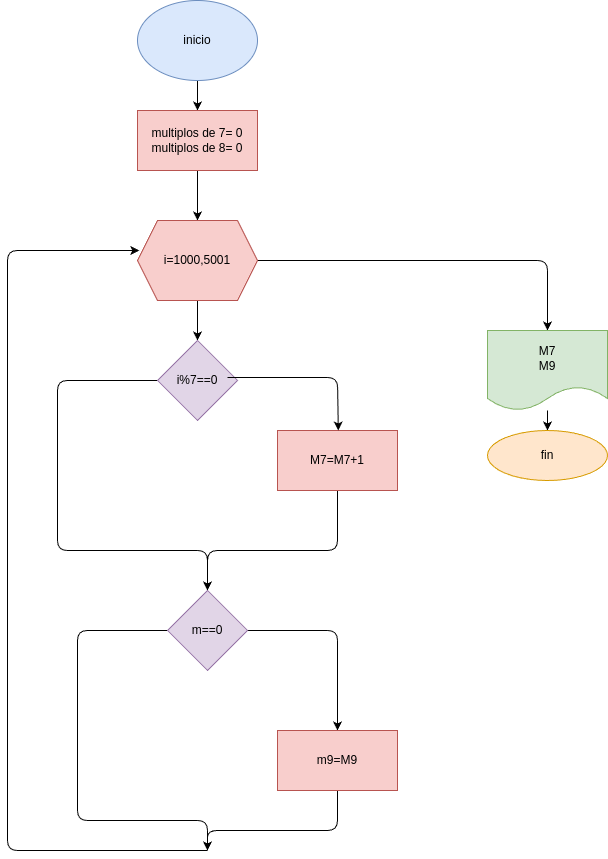

The diagram above was exported from draw.io. Its source (the exported page's mxGraphModel, read from the mxfile embedded in the PNG):
<mxGraphModel dx="822" dy="878" grid="1" gridSize="10" guides="1" tooltips="1" connect="1" arrows="1" fold="1" page="1" pageScale="1" pageWidth="850" pageHeight="1100" math="0" shadow="0">
  <root>
    <mxCell id="0" />
    <mxCell id="1" parent="0" />
    <mxCell id="16" style="edgeStyle=none;html=1;" edge="1" parent="1" source="2" target="3">
      <mxGeometry relative="1" as="geometry" />
    </mxCell>
    <mxCell id="2" value="inicio" style="ellipse;whiteSpace=wrap;html=1;fillColor=#dae8fc;strokeColor=#6c8ebf;" vertex="1" parent="1">
      <mxGeometry x="190" y="50" width="120" height="80" as="geometry" />
    </mxCell>
    <mxCell id="15" style="edgeStyle=none;html=1;entryX=0.5;entryY=0;entryDx=0;entryDy=0;" edge="1" parent="1" source="3" target="4">
      <mxGeometry relative="1" as="geometry" />
    </mxCell>
    <mxCell id="3" value="multiplos de 7= 0&lt;div&gt;multiplos de 8= 0&lt;/div&gt;" style="rounded=0;whiteSpace=wrap;html=1;fillColor=#f8cecc;strokeColor=#b85450;" vertex="1" parent="1">
      <mxGeometry x="190" y="160" width="120" height="60" as="geometry" />
    </mxCell>
    <mxCell id="14" style="edgeStyle=none;html=1;entryX=0.5;entryY=0;entryDx=0;entryDy=0;" edge="1" parent="1" source="4">
      <mxGeometry relative="1" as="geometry">
        <mxPoint x="250" y="390" as="targetPoint" />
      </mxGeometry>
    </mxCell>
    <mxCell id="28" style="edgeStyle=none;html=1;entryX=0.5;entryY=0;entryDx=0;entryDy=0;" edge="1" parent="1" source="4" target="29">
      <mxGeometry relative="1" as="geometry">
        <mxPoint x="600" y="370" as="targetPoint" />
        <Array as="points">
          <mxPoint x="600" y="310" />
        </Array>
      </mxGeometry>
    </mxCell>
    <mxCell id="4" value="i=1000,5001" style="shape=hexagon;perimeter=hexagonPerimeter2;whiteSpace=wrap;html=1;fixedSize=1;fillColor=#f8cecc;strokeColor=#b85450;" vertex="1" parent="1">
      <mxGeometry x="190" y="270" width="120" height="80" as="geometry" />
    </mxCell>
    <mxCell id="20" style="edgeStyle=none;html=1;entryX=0.5;entryY=0;entryDx=0;entryDy=0;" edge="1" parent="1" source="8" target="19">
      <mxGeometry relative="1" as="geometry">
        <Array as="points">
          <mxPoint x="390" y="680" />
        </Array>
      </mxGeometry>
    </mxCell>
    <mxCell id="24" style="edgeStyle=none;html=1;" edge="1" parent="1" source="8">
      <mxGeometry relative="1" as="geometry">
        <mxPoint x="260" y="900" as="targetPoint" />
        <Array as="points">
          <mxPoint x="130" y="680" />
          <mxPoint x="130" y="870" />
          <mxPoint x="260" y="870" />
        </Array>
      </mxGeometry>
    </mxCell>
    <mxCell id="8" value="m==0" style="rhombus;whiteSpace=wrap;html=1;fillColor=#e1d5e7;strokeColor=#9673a6;" vertex="1" parent="1">
      <mxGeometry x="220" y="640" width="80" height="80" as="geometry" />
    </mxCell>
    <mxCell id="21" style="edgeStyle=none;html=1;entryX=0.5;entryY=0;entryDx=0;entryDy=0;" edge="1" parent="1" source="17" target="8">
      <mxGeometry relative="1" as="geometry">
        <mxPoint x="250" y="610" as="targetPoint" />
        <Array as="points">
          <mxPoint x="110" y="430" />
          <mxPoint x="110" y="600" />
          <mxPoint x="260" y="600" />
        </Array>
      </mxGeometry>
    </mxCell>
    <mxCell id="17" value="i%7==0" style="rhombus;whiteSpace=wrap;html=1;fillColor=#e1d5e7;strokeColor=#9673a6;" vertex="1" parent="1">
      <mxGeometry x="210" y="390" width="80" height="80" as="geometry" />
    </mxCell>
    <mxCell id="23" style="edgeStyle=none;html=1;" edge="1" parent="1" source="18">
      <mxGeometry relative="1" as="geometry">
        <mxPoint x="260" y="640" as="targetPoint" />
        <Array as="points">
          <mxPoint x="390" y="600" />
          <mxPoint x="260" y="600" />
        </Array>
      </mxGeometry>
    </mxCell>
    <mxCell id="18" value="M7=M7+1" style="rounded=0;whiteSpace=wrap;html=1;fillColor=#f8cecc;strokeColor=#b85450;" vertex="1" parent="1">
      <mxGeometry x="330" y="480" width="120" height="60" as="geometry" />
    </mxCell>
    <mxCell id="25" style="edgeStyle=none;html=1;" edge="1" parent="1" source="19">
      <mxGeometry relative="1" as="geometry">
        <mxPoint x="260" y="900" as="targetPoint" />
        <Array as="points">
          <mxPoint x="390" y="880" />
          <mxPoint x="260" y="880" />
        </Array>
      </mxGeometry>
    </mxCell>
    <mxCell id="19" value="m9=M9" style="rounded=0;whiteSpace=wrap;html=1;fillColor=#f8cecc;strokeColor=#b85450;" vertex="1" parent="1">
      <mxGeometry x="330" y="780" width="120" height="60" as="geometry" />
    </mxCell>
    <mxCell id="22" style="edgeStyle=none;html=1;entryX=0.59;entryY=0.05;entryDx=0;entryDy=0;entryPerimeter=0;" edge="1" parent="1">
      <mxGeometry relative="1" as="geometry">
        <mxPoint x="280" y="427" as="sourcePoint" />
        <mxPoint x="390.79999999999995" y="480" as="targetPoint" />
        <Array as="points">
          <mxPoint x="390" y="427" />
        </Array>
      </mxGeometry>
    </mxCell>
    <mxCell id="27" value="" style="endArrow=classic;html=1;entryX=0.015;entryY=0.375;entryDx=0;entryDy=0;entryPerimeter=0;" edge="1" parent="1" target="4">
      <mxGeometry width="50" height="50" relative="1" as="geometry">
        <mxPoint x="260" y="900" as="sourcePoint" />
        <mxPoint x="260" y="850" as="targetPoint" />
        <Array as="points">
          <mxPoint x="60" y="900" />
          <mxPoint x="60" y="300" />
        </Array>
      </mxGeometry>
    </mxCell>
    <mxCell id="31" style="edgeStyle=none;html=1;" edge="1" parent="1" source="29" target="30">
      <mxGeometry relative="1" as="geometry" />
    </mxCell>
    <mxCell id="29" value="M7&lt;div&gt;M9&lt;/div&gt;" style="shape=document;whiteSpace=wrap;html=1;boundedLbl=1;fillColor=#d5e8d4;strokeColor=#82b366;" vertex="1" parent="1">
      <mxGeometry x="540" y="380" width="120" height="80" as="geometry" />
    </mxCell>
    <mxCell id="30" value="fin" style="ellipse;whiteSpace=wrap;html=1;fillColor=#ffe6cc;strokeColor=#d79b00;" vertex="1" parent="1">
      <mxGeometry x="540" y="480" width="120" height="50" as="geometry" />
    </mxCell>
  </root>
</mxGraphModel>